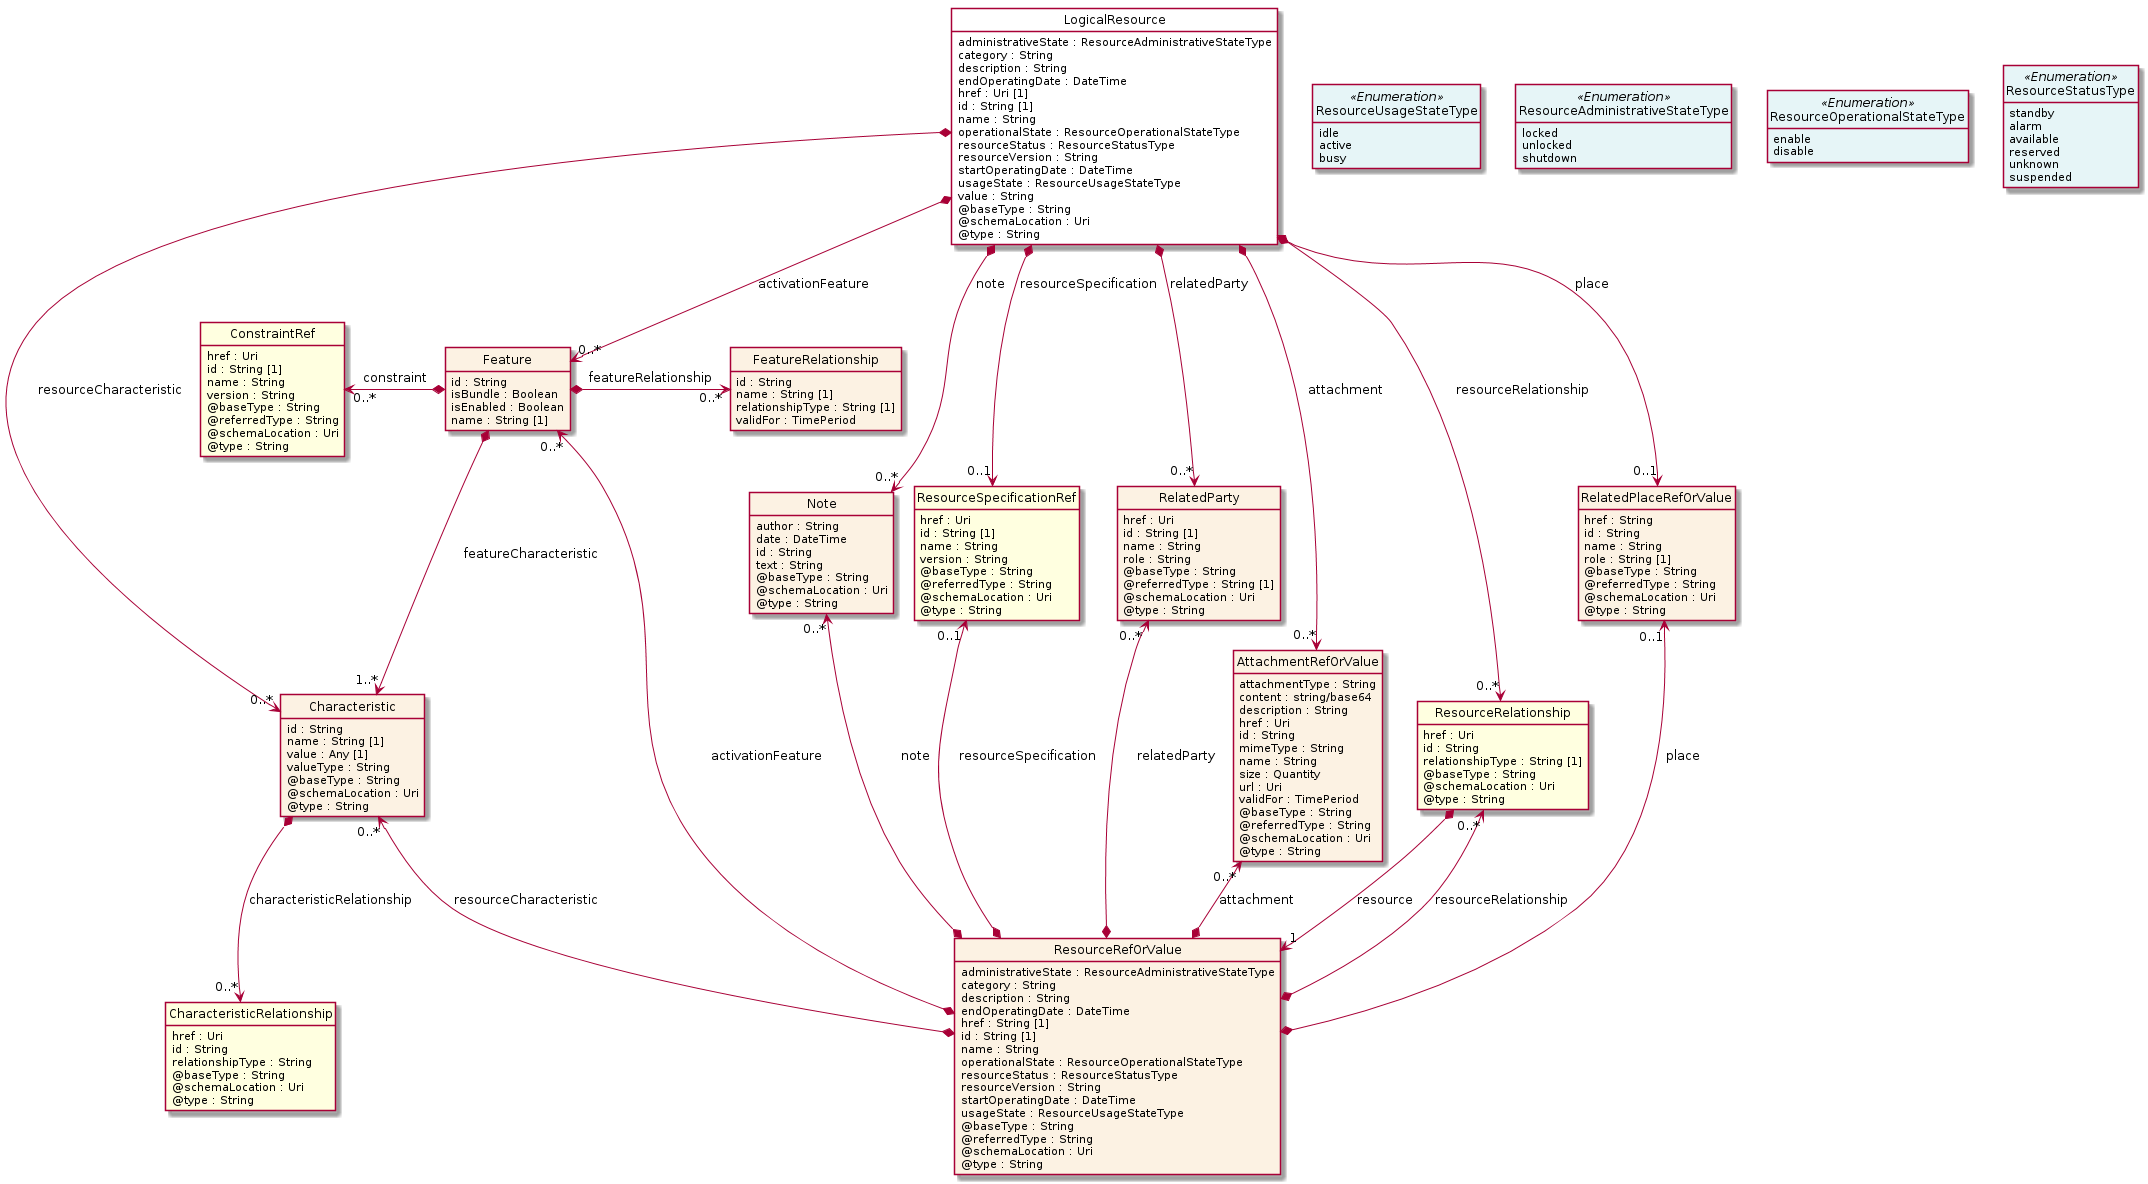

The diagram above was rendered by PlantUML. Its source (embedded in the PNG):
@startuml
hide circle
hide methods
hide stereotype
show <<Enumeration>> stereotype
skinparam class {
   BackgroundColor<<Enumeration>> #E6F5F7
   BackgroundColor<<Ref>> #FFFFE0
   BackgroundColor<<Pivot>> #FFFFFFF
   BackgroundColor<<SimpleType>> #E2F0DA
   BackgroundColor #FCF2E3
}

class LogicalResource <<Pivot>> {
    administrativeState : ResourceAdministrativeStateType
    category : String
    description : String
    endOperatingDate : DateTime
    href : Uri [1]
    id : String [1]
    name : String
    operationalState : ResourceOperationalStateType
    resourceStatus : ResourceStatusType
    resourceVersion : String
    startOperatingDate : DateTime
    usageState : ResourceUsageStateType
    value : String
    @baseType : String
    @schemaLocation : Uri
    @type : String
}

class Note  {
    author : String
    date : DateTime
    id : String
    text : String
    @baseType : String
    @schemaLocation : Uri
    @type : String
}

class Feature  {
    id : String
    isBundle : Boolean
    isEnabled : Boolean
    name : String [1]
}

class Characteristic  {
    id : String
    name : String [1]
    value : Any [1]
    valueType : String
    @baseType : String
    @schemaLocation : Uri
    @type : String
}

class CharacteristicRelationship  <<Ref>> {
    href : Uri
    id : String
    relationshipType : String
    @baseType : String
    @schemaLocation : Uri
    @type : String
}

class ConstraintRef  <<Ref>> {
    href : Uri
    id : String [1]
    name : String
    version : String
    @baseType : String
    @referredType : String
    @schemaLocation : Uri
    @type : String
}

class FeatureRelationship  {
    id : String
    name : String [1]
    relationshipType : String [1]
    validFor : TimePeriod
}

class ResourceSpecificationRef  <<Ref>> {
    href : Uri
    id : String [1]
    name : String
    version : String
    @baseType : String
    @referredType : String
    @schemaLocation : Uri
    @type : String
}

class RelatedParty  {
    href : Uri
    id : String [1]
    name : String
    role : String
    @baseType : String
    @referredType : String [1]
    @schemaLocation : Uri
    @type : String
}

class ResourceStatusType <<Enumeration>> {
    standby
    alarm
    available
    reserved
    unknown
    suspended
}

class ResourceUsageStateType <<Enumeration>> {
    idle
    active
    busy
}

class AttachmentRefOrValue  {
    attachmentType : String
    content : string/base64
    description : String
    href : Uri
    id : String
    mimeType : String
    name : String
    size : Quantity
    url : Uri
    validFor : TimePeriod
    @baseType : String
    @referredType : String
    @schemaLocation : Uri
    @type : String
}

class ResourceAdministrativeStateType <<Enumeration>> {
    locked
    unlocked
    shutdown
}

class ResourceRelationship  <<Ref>> {
    href : Uri
    id : String
    relationshipType : String [1]
    @baseType : String
    @schemaLocation : Uri
    @type : String
}

class ResourceRefOrValue  {
    administrativeState : ResourceAdministrativeStateType
    category : String
    description : String
    endOperatingDate : DateTime
    href : String [1]
    id : String [1]
    name : String
    operationalState : ResourceOperationalStateType
    resourceStatus : ResourceStatusType
    resourceVersion : String
    startOperatingDate : DateTime
    usageState : ResourceUsageStateType
    @baseType : String
    @referredType : String
    @schemaLocation : Uri
    @type : String
}

class ResourceOperationalStateType <<Enumeration>> {
    enable
    disable
}

class RelatedPlaceRefOrValue  {
    href : String
    id : String
    name : String
    role : String [1]
    @baseType : String
    @referredType : String
    @schemaLocation : Uri
    @type : String
}

LogicalResource *-->  "0..*" AttachmentRefOrValue : attachment

LogicalResource *-->  "0..*" Note : note

LogicalResource *-->  "0..*" RelatedParty : relatedParty

LogicalResource *-->  "0..1" RelatedPlaceRefOrValue : place

LogicalResource *-->  "0..*" ResourceRelationship : resourceRelationship

LogicalResource *-->  "0..1" ResourceSpecificationRef : resourceSpecification

LogicalResource -right[hidden]-> ResourceUsageStateType

ResourceUsageStateType -right[hidden]-> ResourceAdministrativeStateType

ResourceAdministrativeStateType -right[hidden]-> ResourceOperationalStateType

ResourceOperationalStateType -right[hidden]-> ResourceStatusType

LogicalResource *-->  "0..*" Characteristic : resourceCharacteristic

LogicalResource *-->  "0..*" Feature : activationFeature

Feature *-->  "1..*" Characteristic : featureCharacteristic

Note "0..*" <--* ResourceRefOrValue : note

ResourceRelationship *-->  "1" ResourceRefOrValue : resource

ResourceRelationship "0..*" <--* ResourceRefOrValue : resourceRelationship

AttachmentRefOrValue "0..*" <--* ResourceRefOrValue : attachment

RelatedParty "0..*" <--* ResourceRefOrValue : relatedParty

RelatedPlaceRefOrValue "0..1" <--* ResourceRefOrValue : place

ResourceSpecificationRef "0..1" <--* ResourceRefOrValue : resourceSpecification

Characteristic "0..*" <--* ResourceRefOrValue : resourceCharacteristic

Feature "0..*" <--* ResourceRefOrValue : activationFeature

ConstraintRef "0..*" <-left-* Feature : constraint

Feature *-right-> "0..*" FeatureRelationship : featureRelationship

Characteristic *-->  "0..*" CharacteristicRelationship : characteristicRelationship

@enduml